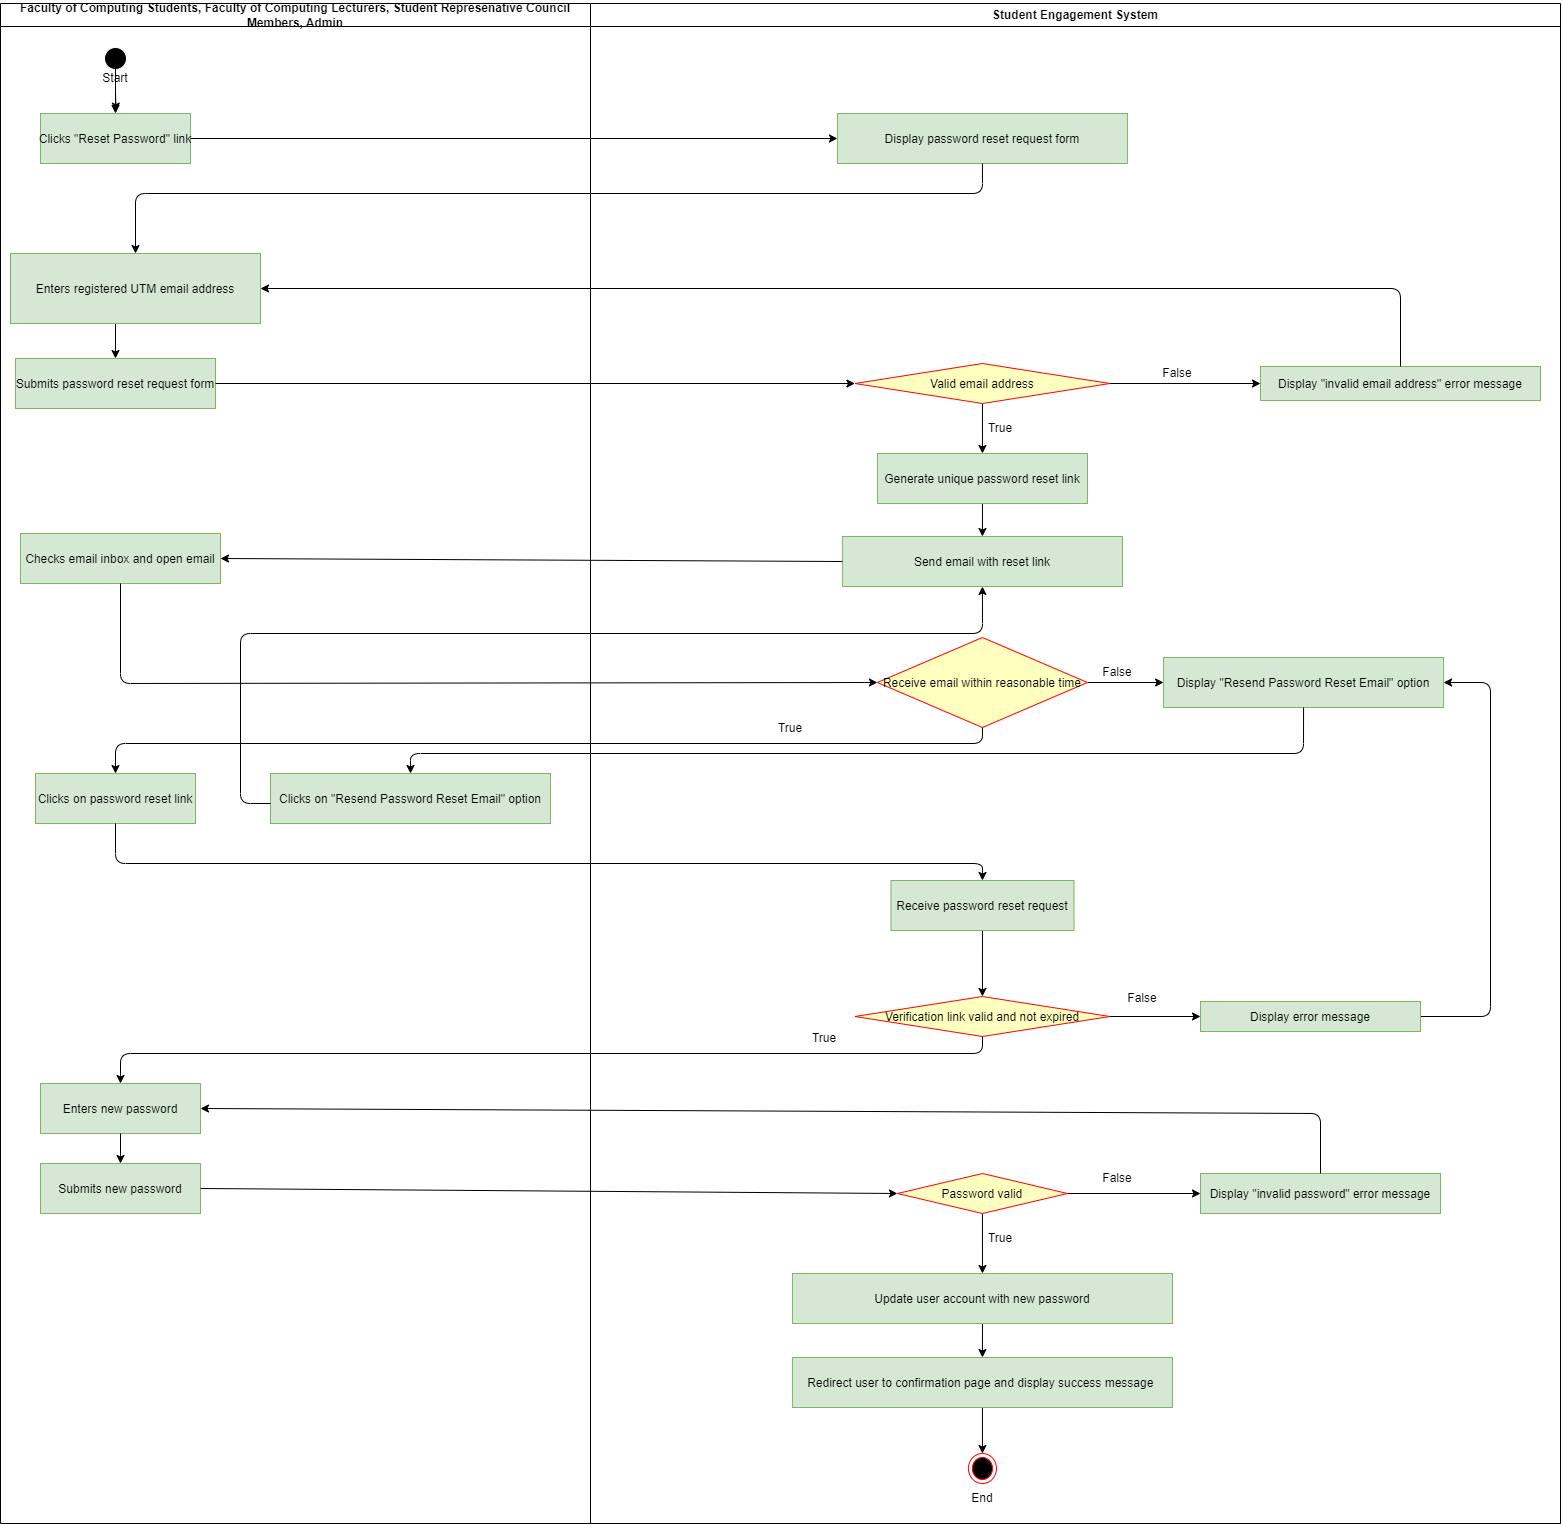

The diagram above was exported from draw.io. Its source (the exported page's mxGraphModel, read from the mxfile embedded in the PNG):
<mxGraphModel dx="2135" dy="-1332" grid="1" gridSize="10" guides="1" tooltips="1" connect="1" arrows="1" fold="1" page="1" pageScale="1" pageWidth="850" pageHeight="1100" background="#ffffff" math="0" shadow="0">
  <root>
    <mxCell id="0" />
    <mxCell id="1" parent="0" />
    <mxCell id="31" value="Faculty of Computing Students, Faculty of Computing Lecturers, Student Represenative Council Members, Admin" style="swimlane;whiteSpace=wrap;fillColor=#FFFFFF;" parent="1" vertex="1">
      <mxGeometry x="40" y="2370" width="590" height="1520" as="geometry" />
    </mxCell>
    <mxCell id="32" style="edgeStyle=none;html=1;exitX=0.5;exitY=1;exitDx=0;exitDy=0;entryX=0.504;entryY=-0.048;entryDx=0;entryDy=0;entryPerimeter=0;startArrow=none;" parent="31" source="39" target="34" edge="1">
      <mxGeometry relative="1" as="geometry" />
    </mxCell>
    <mxCell id="33" value="" style="ellipse;shape=startState;fillColor=#000000;strokeColor=#FFFFFF;" parent="31" vertex="1">
      <mxGeometry x="100" y="40" width="30" height="30" as="geometry" />
    </mxCell>
    <mxCell id="34" value="Clicks &quot;Reset Password&quot; link" style="fillColor=#d5e8d4;strokeColor=#82b366;" parent="31" vertex="1">
      <mxGeometry x="40" y="110" width="150" height="50" as="geometry" />
    </mxCell>
    <mxCell id="35" style="edgeStyle=none;html=1;entryX=0.5;entryY=0;entryDx=0;entryDy=0;exitX=0.42;exitY=0.993;exitDx=0;exitDy=0;exitPerimeter=0;" parent="31" source="36" target="37" edge="1">
      <mxGeometry relative="1" as="geometry">
        <mxPoint x="120" y="330" as="sourcePoint" />
      </mxGeometry>
    </mxCell>
    <mxCell id="36" value="Enters registered UTM email address" style="fillColor=#d5e8d4;strokeColor=#82b366;" parent="31" vertex="1">
      <mxGeometry x="10" y="250" width="250" height="70" as="geometry" />
    </mxCell>
    <mxCell id="37" value="Submits password reset request form" style="fillColor=#d5e8d4;strokeColor=#82b366;" parent="31" vertex="1">
      <mxGeometry x="15" y="355" width="200" height="50" as="geometry" />
    </mxCell>
    <mxCell id="38" value="" style="edgeStyle=none;html=1;exitX=0.5;exitY=1;exitDx=0;exitDy=0;entryX=0.504;entryY=-0.048;entryDx=0;entryDy=0;entryPerimeter=0;endArrow=none;" parent="31" source="33" target="39" edge="1">
      <mxGeometry relative="1" as="geometry">
        <mxPoint x="135" y="2440" as="sourcePoint" />
        <mxPoint x="135.5999999999999" y="2477.6" as="targetPoint" />
      </mxGeometry>
    </mxCell>
    <mxCell id="81" style="edgeStyle=none;html=1;exitX=0.5;exitY=0;exitDx=0;exitDy=0;entryX=0.5;entryY=0;entryDx=0;entryDy=0;" edge="1" parent="31" source="39" target="34">
      <mxGeometry relative="1" as="geometry" />
    </mxCell>
    <mxCell id="39" value="Start" style="text;strokeColor=none;align=center;fillColor=none;html=1;verticalAlign=middle;whiteSpace=wrap;rounded=0;" parent="31" vertex="1">
      <mxGeometry x="85" y="60" width="60" height="30" as="geometry" />
    </mxCell>
    <mxCell id="40" value="Checks email inbox and open email" style="fillColor=#d5e8d4;strokeColor=#82b366;" parent="31" vertex="1">
      <mxGeometry x="20" y="530" width="200" height="50" as="geometry" />
    </mxCell>
    <mxCell id="41" value="Clicks on password reset link" style="fillColor=#d5e8d4;strokeColor=#82b366;" parent="31" vertex="1">
      <mxGeometry x="35" y="770" width="160" height="50" as="geometry" />
    </mxCell>
    <mxCell id="75" value="Enters new password" style="fillColor=#d5e8d4;strokeColor=#82b366;" parent="31" vertex="1">
      <mxGeometry x="40" y="1080" width="160" height="50" as="geometry" />
    </mxCell>
    <mxCell id="84" value="Clicks on &quot;Resend Password Reset Email&quot; option" style="fillColor=#d5e8d4;strokeColor=#82b366;" vertex="1" parent="31">
      <mxGeometry x="270" y="770" width="280" height="50" as="geometry" />
    </mxCell>
    <mxCell id="76" value="Submits new password" style="fillColor=#d5e8d4;strokeColor=#82b366;" parent="31" vertex="1">
      <mxGeometry x="40" y="1160" width="160" height="50" as="geometry" />
    </mxCell>
    <mxCell id="105" style="edgeStyle=none;html=1;exitX=0.5;exitY=1;exitDx=0;exitDy=0;entryX=0.5;entryY=0;entryDx=0;entryDy=0;" edge="1" parent="31" source="75" target="76">
      <mxGeometry relative="1" as="geometry" />
    </mxCell>
    <mxCell id="42" value="Student Engagement System" style="swimlane;whiteSpace=wrap;fillColor=#FFFFFF;" parent="1" vertex="1">
      <mxGeometry x="630" y="2370" width="970" height="1520" as="geometry" />
    </mxCell>
    <mxCell id="43" style="edgeStyle=none;html=1;exitX=0.5;exitY=1;exitDx=0;exitDy=0;entryX=0.5;entryY=0;entryDx=0;entryDy=0;" parent="42" target="45" edge="1">
      <mxGeometry relative="1" as="geometry">
        <mxPoint x="391.94000000000005" y="400" as="sourcePoint" />
      </mxGeometry>
    </mxCell>
    <mxCell id="137" style="edgeStyle=none;html=1;exitX=0.5;exitY=1;exitDx=0;exitDy=0;entryX=0.5;entryY=0;entryDx=0;entryDy=0;" edge="1" parent="42" source="45" target="51">
      <mxGeometry relative="1" as="geometry" />
    </mxCell>
    <mxCell id="45" value="Generate unique password reset link" style="fillColor=#d5e8d4;strokeColor=#82b366;" parent="42" vertex="1">
      <mxGeometry x="286.96999999999997" y="450" width="210" height="50" as="geometry" />
    </mxCell>
    <mxCell id="78" value="Display &quot;invalid password&quot; error message" style="fillColor=#d5e8d4;strokeColor=#82b366;" parent="42" vertex="1">
      <mxGeometry x="610" y="1170" width="240" height="40" as="geometry" />
    </mxCell>
    <mxCell id="157" style="edgeStyle=none;html=1;exitX=1;exitY=0.5;exitDx=0;exitDy=0;entryX=0;entryY=0.5;entryDx=0;entryDy=0;" edge="1" parent="42" source="82" target="83">
      <mxGeometry relative="1" as="geometry" />
    </mxCell>
    <mxCell id="82" value="Receive email within reasonable time" style="rhombus;fillColor=#ffffc0;strokeColor=#ff0000;" vertex="1" parent="42">
      <mxGeometry x="286.94" y="634" width="210" height="90" as="geometry" />
    </mxCell>
    <mxCell id="83" value="Display &quot;Resend Password Reset Email&quot; option" style="fillColor=#d5e8d4;strokeColor=#82b366;" vertex="1" parent="42">
      <mxGeometry x="573.06" y="654" width="280" height="50" as="geometry" />
    </mxCell>
    <mxCell id="129" value="Display &quot;invalid email address&quot; error message" style="fillColor=#d5e8d4;strokeColor=#82b366;" vertex="1" parent="42">
      <mxGeometry x="670" y="363" width="280" height="34" as="geometry" />
    </mxCell>
    <mxCell id="130" value="Display password reset request form" style="fillColor=#d5e8d4;strokeColor=#82b366;" vertex="1" parent="42">
      <mxGeometry x="246.94000000000005" y="110" width="290" height="50" as="geometry" />
    </mxCell>
    <mxCell id="51" value="Send email with reset link" style="fillColor=#d5e8d4;strokeColor=#82b366;" parent="42" vertex="1">
      <mxGeometry x="251.94" y="533" width="280" height="50" as="geometry" />
    </mxCell>
    <mxCell id="162" style="edgeStyle=none;html=1;exitX=0.5;exitY=1;exitDx=0;exitDy=0;entryX=0.5;entryY=0;entryDx=0;entryDy=0;" edge="1" parent="42" source="58" target="50">
      <mxGeometry relative="1" as="geometry" />
    </mxCell>
    <mxCell id="58" value="Receive password reset request" style="fillColor=#d5e8d4;strokeColor=#82b366;" parent="42" vertex="1">
      <mxGeometry x="300.44" y="877" width="183.06" height="50" as="geometry" />
    </mxCell>
    <mxCell id="161" style="edgeStyle=none;html=1;exitX=1;exitY=0.5;exitDx=0;exitDy=0;entryX=0;entryY=0.5;entryDx=0;entryDy=0;" edge="1" parent="42" source="126" target="129">
      <mxGeometry relative="1" as="geometry" />
    </mxCell>
    <mxCell id="126" value="Valid email address" style="rhombus;fillColor=#ffffc0;strokeColor=#ff0000;" vertex="1" parent="42">
      <mxGeometry x="264.44000000000005" y="360" width="255" height="40" as="geometry" />
    </mxCell>
    <mxCell id="147" style="edgeStyle=none;html=1;exitX=1;exitY=0.5;exitDx=0;exitDy=0;entryX=0;entryY=0.5;entryDx=0;entryDy=0;" edge="1" parent="42" source="50" target="74">
      <mxGeometry relative="1" as="geometry" />
    </mxCell>
    <mxCell id="50" value="Verification link valid and not expired" style="rhombus;fillColor=#ffffc0;strokeColor=#ff0000;" parent="42" vertex="1">
      <mxGeometry x="264.44000000000005" y="993" width="255" height="40" as="geometry" />
    </mxCell>
    <mxCell id="61" value="False" style="text;strokeColor=none;align=center;fillColor=none;html=1;verticalAlign=middle;whiteSpace=wrap;rounded=0;" parent="42" vertex="1">
      <mxGeometry x="521.9399999999999" y="980" width="60" height="30" as="geometry" />
    </mxCell>
    <mxCell id="146" style="edgeStyle=none;html=1;exitX=1;exitY=0.5;exitDx=0;exitDy=0;entryX=1;entryY=0.5;entryDx=0;entryDy=0;" edge="1" parent="42" source="74" target="83">
      <mxGeometry relative="1" as="geometry">
        <Array as="points">
          <mxPoint x="900" y="1013" />
          <mxPoint x="900" y="679" />
        </Array>
      </mxGeometry>
    </mxCell>
    <mxCell id="74" value="Display error message" style="fillColor=#d5e8d4;strokeColor=#82b366;" parent="42" vertex="1">
      <mxGeometry x="610" y="998" width="220" height="30" as="geometry" />
    </mxCell>
    <mxCell id="151" style="edgeStyle=none;html=1;exitX=1;exitY=0.5;exitDx=0;exitDy=0;entryX=0;entryY=0.5;entryDx=0;entryDy=0;" edge="1" parent="42" source="55" target="78">
      <mxGeometry relative="1" as="geometry" />
    </mxCell>
    <mxCell id="152" style="edgeStyle=none;html=1;exitX=0.5;exitY=1;exitDx=0;exitDy=0;entryX=0.5;entryY=0;entryDx=0;entryDy=0;" edge="1" parent="42" source="55" target="60">
      <mxGeometry relative="1" as="geometry" />
    </mxCell>
    <mxCell id="55" value="Password valid" style="rhombus;fillColor=#ffffc0;strokeColor=#ff0000;" parent="42" vertex="1">
      <mxGeometry x="306.94000000000017" y="1170" width="170" height="40" as="geometry" />
    </mxCell>
    <mxCell id="159" style="edgeStyle=none;html=1;exitX=0.5;exitY=1;exitDx=0;exitDy=0;entryX=0.5;entryY=0;entryDx=0;entryDy=0;" edge="1" parent="42" source="60" target="80">
      <mxGeometry relative="1" as="geometry" />
    </mxCell>
    <mxCell id="60" value="Update user account with new password" style="fillColor=#d5e8d4;strokeColor=#82b366;" parent="42" vertex="1">
      <mxGeometry x="201.97000000000003" y="1270" width="380" height="50" as="geometry" />
    </mxCell>
    <mxCell id="160" style="edgeStyle=none;html=1;exitX=0.5;exitY=1;exitDx=0;exitDy=0;entryX=0.5;entryY=0;entryDx=0;entryDy=0;" edge="1" parent="42" source="80" target="65">
      <mxGeometry relative="1" as="geometry" />
    </mxCell>
    <mxCell id="80" value="Redirect user to confirmation page and display success message " style="fillColor=#d5e8d4;strokeColor=#82b366;" vertex="1" parent="42">
      <mxGeometry x="201.94000000000005" y="1354" width="380" height="50" as="geometry" />
    </mxCell>
    <mxCell id="65" value="" style="ellipse;html=1;shape=endState;fillColor=#000000;strokeColor=#ff0000;" parent="42" vertex="1">
      <mxGeometry x="377.90999999999997" y="1450" width="28.06" height="30" as="geometry" />
    </mxCell>
    <mxCell id="66" value="End" style="text;strokeColor=none;align=center;fillColor=none;html=1;verticalAlign=middle;whiteSpace=wrap;rounded=0;" parent="42" vertex="1">
      <mxGeometry x="361.93999999999994" y="1480" width="60" height="30" as="geometry" />
    </mxCell>
    <mxCell id="119" value="True&lt;span style=&quot;color: rgba(0, 0, 0, 0); font-family: monospace; font-size: 0px; text-align: start;&quot;&gt;%3CmxGraphModel%3E%3Croot%3E%3CmxCell%20id%3D%220%22%2F%3E%3CmxCell%20id%3D%221%22%20parent%3D%220%22%2F%3E%3CmxCell%20id%3D%222%22%20value%3D%22False%22%20style%3D%22text%3BstrokeColor%3Dnone%3Balign%3Dcenter%3BfillColor%3Dnone%3Bhtml%3D1%3BverticalAlign%3Dmiddle%3BwhiteSpace%3Dwrap%3Brounded%3D0%3B%22%20vertex%3D%221%22%20parent%3D%221%22%3E%3CmxGeometry%20x%3D%22880%22%20y%3D%222781%22%20width%3D%2260%22%20height%3D%2230%22%20as%3D%22geometry%22%2F%3E%3C%2FmxCell%3E%3C%2Froot%3E%3C%2FmxGraphModel%3E&lt;/span&gt;" style="text;strokeColor=none;align=center;fillColor=none;html=1;verticalAlign=middle;whiteSpace=wrap;rounded=0;" vertex="1" parent="42">
      <mxGeometry x="380" y="410" width="60" height="30" as="geometry" />
    </mxCell>
    <mxCell id="117" value="True&lt;span style=&quot;color: rgba(0, 0, 0, 0); font-family: monospace; font-size: 0px; text-align: start;&quot;&gt;%3CmxGraphModel%3E%3Croot%3E%3CmxCell%20id%3D%220%22%2F%3E%3CmxCell%20id%3D%221%22%20parent%3D%220%22%2F%3E%3CmxCell%20id%3D%222%22%20value%3D%22False%22%20style%3D%22text%3BstrokeColor%3Dnone%3Balign%3Dcenter%3BfillColor%3Dnone%3Bhtml%3D1%3BverticalAlign%3Dmiddle%3BwhiteSpace%3Dwrap%3Brounded%3D0%3B%22%20vertex%3D%221%22%20parent%3D%221%22%3E%3CmxGeometry%20x%3D%22880%22%20y%3D%222781%22%20width%3D%2260%22%20height%3D%2230%22%20as%3D%22geometry%22%2F%3E%3C%2FmxCell%3E%3C%2Froot%3E%3C%2FmxGraphModel%3E&lt;/span&gt;" style="text;strokeColor=none;align=center;fillColor=none;html=1;verticalAlign=middle;whiteSpace=wrap;rounded=0;" vertex="1" parent="42">
      <mxGeometry x="380" y="1220" width="60" height="30" as="geometry" />
    </mxCell>
    <mxCell id="153" value="True&lt;span style=&quot;color: rgba(0, 0, 0, 0); font-family: monospace; font-size: 0px; text-align: start;&quot;&gt;%3CmxGraphModel%3E%3Croot%3E%3CmxCell%20id%3D%220%22%2F%3E%3CmxCell%20id%3D%221%22%20parent%3D%220%22%2F%3E%3CmxCell%20id%3D%222%22%20value%3D%22False%22%20style%3D%22text%3BstrokeColor%3Dnone%3Balign%3Dcenter%3BfillColor%3Dnone%3Bhtml%3D1%3BverticalAlign%3Dmiddle%3BwhiteSpace%3Dwrap%3Brounded%3D0%3B%22%20vertex%3D%221%22%20parent%3D%221%22%3E%3CmxGeometry%20x%3D%22880%22%20y%3D%222781%22%20width%3D%2260%22%20height%3D%2230%22%20as%3D%22geometry%22%2F%3E%3C%2FmxCell%3E%3C%2Froot%3E%3C%2FmxGraphModel%3E&lt;/span&gt;" style="text;strokeColor=none;align=center;fillColor=none;html=1;verticalAlign=middle;whiteSpace=wrap;rounded=0;" vertex="1" parent="42">
      <mxGeometry x="204.44000000000005" y="1020" width="60" height="30" as="geometry" />
    </mxCell>
    <mxCell id="114" value="False" style="text;strokeColor=none;align=center;fillColor=none;html=1;verticalAlign=middle;whiteSpace=wrap;rounded=0;" vertex="1" parent="42">
      <mxGeometry x="496.97" y="1160" width="60" height="30" as="geometry" />
    </mxCell>
    <mxCell id="154" value="False" style="text;strokeColor=none;align=center;fillColor=none;html=1;verticalAlign=middle;whiteSpace=wrap;rounded=0;" vertex="1" parent="42">
      <mxGeometry x="556.97" y="355" width="60" height="30" as="geometry" />
    </mxCell>
    <mxCell id="156" value="False" style="text;strokeColor=none;align=center;fillColor=none;html=1;verticalAlign=middle;whiteSpace=wrap;rounded=0;" vertex="1" parent="42">
      <mxGeometry x="496.94" y="654" width="60" height="30" as="geometry" />
    </mxCell>
    <mxCell id="158" value="True&lt;span style=&quot;color: rgba(0, 0, 0, 0); font-family: monospace; font-size: 0px; text-align: start;&quot;&gt;%3CmxGraphModel%3E%3Croot%3E%3CmxCell%20id%3D%220%22%2F%3E%3CmxCell%20id%3D%221%22%20parent%3D%220%22%2F%3E%3CmxCell%20id%3D%222%22%20value%3D%22False%22%20style%3D%22text%3BstrokeColor%3Dnone%3Balign%3Dcenter%3BfillColor%3Dnone%3Bhtml%3D1%3BverticalAlign%3Dmiddle%3BwhiteSpace%3Dwrap%3Brounded%3D0%3B%22%20vertex%3D%221%22%20parent%3D%221%22%3E%3CmxGeometry%20x%3D%22880%22%20y%3D%222781%22%20width%3D%2260%22%20height%3D%2230%22%20as%3D%22geometry%22%2F%3E%3C%2FmxCell%3E%3C%2Froot%3E%3C%2FmxGraphModel%3E&lt;/span&gt;" style="text;strokeColor=none;align=center;fillColor=none;html=1;verticalAlign=middle;whiteSpace=wrap;rounded=0;" vertex="1" parent="42">
      <mxGeometry x="170" y="710" width="60" height="30" as="geometry" />
    </mxCell>
    <mxCell id="131" style="edgeStyle=none;html=1;exitX=1;exitY=0.5;exitDx=0;exitDy=0;entryX=0;entryY=0.5;entryDx=0;entryDy=0;" edge="1" parent="1" source="34" target="130">
      <mxGeometry relative="1" as="geometry" />
    </mxCell>
    <mxCell id="132" style="edgeStyle=none;html=1;exitX=0.5;exitY=1;exitDx=0;exitDy=0;entryX=0.5;entryY=0;entryDx=0;entryDy=0;" edge="1" parent="1" source="130" target="36">
      <mxGeometry relative="1" as="geometry">
        <Array as="points">
          <mxPoint x="1022" y="2560" />
          <mxPoint x="175" y="2560" />
        </Array>
      </mxGeometry>
    </mxCell>
    <mxCell id="133" style="edgeStyle=none;html=1;exitX=1;exitY=0.5;exitDx=0;exitDy=0;entryX=0;entryY=0.5;entryDx=0;entryDy=0;" edge="1" parent="1" source="37" target="126">
      <mxGeometry relative="1" as="geometry" />
    </mxCell>
    <mxCell id="135" style="edgeStyle=none;html=1;exitX=0.5;exitY=0;exitDx=0;exitDy=0;entryX=1;entryY=0.5;entryDx=0;entryDy=0;" edge="1" parent="1" source="129" target="36">
      <mxGeometry relative="1" as="geometry">
        <Array as="points">
          <mxPoint x="1440" y="2655" />
        </Array>
      </mxGeometry>
    </mxCell>
    <mxCell id="138" style="edgeStyle=none;html=1;exitX=0;exitY=0.5;exitDx=0;exitDy=0;entryX=1;entryY=0.5;entryDx=0;entryDy=0;" edge="1" parent="1" source="51" target="40">
      <mxGeometry relative="1" as="geometry" />
    </mxCell>
    <mxCell id="140" style="edgeStyle=none;html=1;exitX=0.5;exitY=1;exitDx=0;exitDy=0;entryX=0;entryY=0.5;entryDx=0;entryDy=0;" edge="1" parent="1" source="40" target="82">
      <mxGeometry relative="1" as="geometry">
        <Array as="points">
          <mxPoint x="160" y="3050" />
        </Array>
      </mxGeometry>
    </mxCell>
    <mxCell id="142" style="edgeStyle=none;html=1;exitX=0.5;exitY=1;exitDx=0;exitDy=0;entryX=0.5;entryY=0;entryDx=0;entryDy=0;" edge="1" parent="1" source="83" target="84">
      <mxGeometry relative="1" as="geometry">
        <Array as="points">
          <mxPoint x="1343" y="3120" />
          <mxPoint x="450" y="3120" />
        </Array>
      </mxGeometry>
    </mxCell>
    <mxCell id="143" style="edgeStyle=none;html=1;entryX=0.5;entryY=1;entryDx=0;entryDy=0;" edge="1" parent="1" target="51">
      <mxGeometry relative="1" as="geometry">
        <mxPoint x="310" y="3170" as="sourcePoint" />
        <Array as="points">
          <mxPoint x="280" y="3170" />
          <mxPoint x="280" y="3000" />
          <mxPoint x="1022" y="3000" />
        </Array>
      </mxGeometry>
    </mxCell>
    <mxCell id="144" style="edgeStyle=none;html=1;exitX=0.5;exitY=1;exitDx=0;exitDy=0;entryX=0.5;entryY=0;entryDx=0;entryDy=0;" edge="1" parent="1" source="82" target="41">
      <mxGeometry relative="1" as="geometry">
        <Array as="points">
          <mxPoint x="1022" y="3110" />
          <mxPoint x="155" y="3110" />
        </Array>
      </mxGeometry>
    </mxCell>
    <mxCell id="145" style="edgeStyle=none;html=1;exitX=0.5;exitY=1;exitDx=0;exitDy=0;entryX=0.5;entryY=0;entryDx=0;entryDy=0;" edge="1" parent="1" source="41" target="58">
      <mxGeometry relative="1" as="geometry">
        <Array as="points">
          <mxPoint x="155" y="3230" />
          <mxPoint x="1022" y="3230" />
        </Array>
      </mxGeometry>
    </mxCell>
    <mxCell id="148" style="edgeStyle=none;html=1;exitX=0.5;exitY=1;exitDx=0;exitDy=0;entryX=0.5;entryY=0;entryDx=0;entryDy=0;" edge="1" parent="1" source="50" target="75">
      <mxGeometry relative="1" as="geometry">
        <Array as="points">
          <mxPoint x="1022" y="3420" />
          <mxPoint x="160" y="3420" />
        </Array>
      </mxGeometry>
    </mxCell>
    <mxCell id="149" style="edgeStyle=none;html=1;exitX=1;exitY=0.5;exitDx=0;exitDy=0;entryX=0;entryY=0.5;entryDx=0;entryDy=0;" edge="1" parent="1" source="76" target="55">
      <mxGeometry relative="1" as="geometry" />
    </mxCell>
    <mxCell id="150" style="edgeStyle=none;html=1;exitX=0.5;exitY=0;exitDx=0;exitDy=0;entryX=1;entryY=0.5;entryDx=0;entryDy=0;" edge="1" parent="1" source="78" target="75">
      <mxGeometry relative="1" as="geometry">
        <Array as="points">
          <mxPoint x="1360" y="3480" />
        </Array>
      </mxGeometry>
    </mxCell>
  </root>
</mxGraphModel>